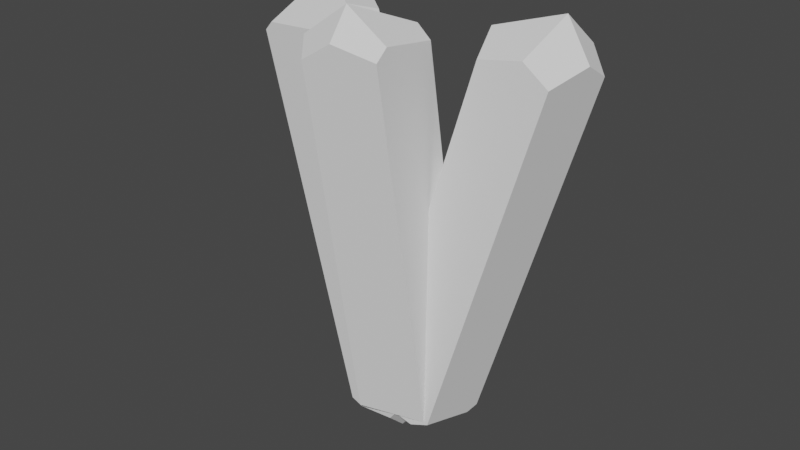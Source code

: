 # Source: gem.blend  (saved by Blender 3.0.42; exported with 4.5.12 LTS)
import bpy
from mathutils import Matrix  # noqa: F401  (used for matrix-valued properties, if any)

bpy.ops.wm.read_factory_settings(use_empty=True)
scene = bpy.context.scene
scene.name = 'Scene'

# ---- collections
col_collection = bpy.data.collections.new('Collection'); scene.collection.children.link(col_collection)

# ---- world
world_world = bpy.data.worlds.new('World'); scene.world = world_world
world_world.use_nodes = True; world_world.node_tree.nodes.clear()
_N = world_world.node_tree.nodes; _L = world_world.node_tree.links
n0 = _N.new('ShaderNodeOutputWorld'); n0.name = 'World Output'; n0.location = (300, 300)
n1 = _N.new('ShaderNodeBackground'); n1.name = 'Background'; n1.location = (10, 300)
n1.inputs[0].default_value = (0.05088, 0.05088, 0.05088, 1.0)
_L.new(n1.outputs[0], n0.inputs[0])
n0.is_active_output = True
world_world.color = (0.05088, 0.05088, 0.05088)
world_world.use_sun_shadow = False
world_world.sun_shadow_jitter_overblur = 0.0

# ---- meshes
me_icosphere = bpy.data.meshes.new('Icosphere')
me_icosphere.from_pydata([(0.0, 0.0, -1.0), (0.7236, -0.5257, -0.4472), (-0.2764, -0.8506, -0.4472), (-0.8944, 0.0, -0.4472), (-0.2764, 0.8506, -0.4472), (0.7236, 0.5257, -0.4472), (0.2764, -0.8506, 0.4472), (-0.7236, -0.5257, 0.4472), (-0.7236, 0.5257, 0.4472), (0.2764, 0.8506, 0.4472), (0.8944, 0.0, 0.4472), (0.0, 0.0, 1.0)], [], [(0, 1, 2), (1, 0, 5), (0, 2, 3), (0, 3, 4), (0, 4, 5), (1, 5, 10), (2, 1, 6), (3, 2, 7), (4, 3, 8), (5, 4, 9), (1, 10, 6), (2, 6, 7), (3, 7, 8), (4, 8, 9), (5, 9, 10), (6, 10, 11), (7, 6, 11), (8, 7, 11), (9, 8, 11), (10, 9, 11)])
_uv = me_icosphere.uv_layers.new(name='UVMap')
_uv.uv.foreach_set('vector', [0.1818, 0.0, 0.2727, 0.1575, 0.09091, 0.1575, 0.2727, 0.1575, 0.3636, 0.0, 0.4545, 0.1575, 0.9091, 0.0, 1.0, 0.1575, 0.8182, 0.1575, 0.7273, 0.0, 0.8182, 0.1575, 0.6364, 0.1575, 0.5455, 0.0, 0.6364, 0.1575, 0.4545, 0.1575, 0.2727, 0.1575, 0.4545, 0.1575, 0.3636, 0.3149, 0.09091, 0.1575, 0.2727, 0.1575, 0.1818, 0.3149, 0.8182, 0.1575, 1.0, 0.1575, 0.9091, 0.3149, 0.6364, 0.1575, 0.8182, 0.1575, 0.7273, 0.3149, 0.4545, 0.1575, 0.6364, 0.1575, 0.5455, 0.3149, 0.2727, 0.1575, 0.3636, 0.3149, 0.1818, 0.3149, 0.09091, 0.1575, 0.1818, 0.3149, 0.0, 0.3149, 0.8182, 0.1575, 0.9091, 0.3149, 0.7273, 0.3149, 0.6364, 0.1575, 0.7273, 0.3149, 0.5455, 0.3149, 0.4545, 0.1575, 0.5455, 0.3149, 0.3636, 0.3149, 0.1818, 0.3149, 0.3636, 0.3149, 0.2727, 0.4724, 0.0, 0.3149, 0.1818, 0.3149, 0.09091, 0.4724, 0.7273, 0.3149, 0.9091, 0.3149, 0.8182, 0.4724, 0.5455, 0.3149, 0.7273, 0.3149, 0.6364, 0.4724, 0.3636, 0.3149, 0.5455, 0.3149, 0.4545, 0.4724])
me_icosphere.use_remesh_fix_poles = True
me_icosphere.use_remesh_preserve_attributes = False
me_icosphere.update()
me_cylinder_001 = bpy.data.meshes.new('Cylinder.001')
me_cylinder_001.from_pydata([(0.0, 0.25, -1.0), (0.0, 0.25, 1.0), (0.2378, 0.07725, -1.0), (0.2378, 0.07725, 1.0), (0.1469, -0.2023, -1.0), (0.1469, -0.2023, 1.0), (-0.1469, -0.2023, -1.0), (-0.1469, -0.2023, 1.0), (-0.2378, 0.07725, -1.0), (-0.2378, 0.07725, 1.0)], [], [(0, 1, 3, 2), (2, 3, 5, 4), (4, 5, 7, 6), (3, 1, 9, 7, 5), (6, 7, 9, 8), (8, 9, 1, 0), (0, 2, 4, 6, 8)])
_uv = me_cylinder_001.uv_layers.new(name='UVMap')
_uv.uv.foreach_set('vector', [1.0, 0.5, 1.0, 1.0, 0.8, 1.0, 0.8, 0.5, 0.8, 0.5, 0.8, 1.0, 0.6, 1.0, 0.6, 0.5, 0.6, 0.5, 0.6, 1.0, 0.4, 1.0, 0.4, 0.5, 0.4783, 0.3242, 0.25, 0.49, 0.02175, 0.3242, 0.1089, 0.05584, 0.3911, 0.05584, 0.4, 0.5, 0.4, 1.0, 0.2, 1.0, 0.2, 0.5, 0.2, 0.5, 0.2, 1.0, 2.98e-08, 1.0, 2.98e-08, 0.5, 0.75, 0.49, 0.9783, 0.3242, 0.8911, 0.05584, 0.6089, 0.05584, 0.5217, 0.3242])
me_cylinder_001.use_remesh_fix_poles = True
me_cylinder_001.use_remesh_preserve_attributes = False
me_cylinder_001.update()
me_cylinder_002 = bpy.data.meshes.new('Cylinder.002')
me_cylinder_002.from_pydata([(0.1119, 0.0, -0.9937), (-0.1119, 0.0, 0.9937), (0.1099, 0.1702, 0.8532), (0.0, 0.25, -0.8022), (0.0, 0.25, 0.803), (0.1389, 0.1491, -0.895), (0.2378, 0.07725, -0.8587), (0.2378, 0.07725, 0.7809), (0.1607, -0.16, 0.838), (0.215, 0.007295, -0.9126), (0.162, -0.1558, -0.8837), (0.1469, -0.2023, -0.8487), (0.1469, -0.2023, 0.811), (-0.1469, -0.2023, -0.827), (-0.1469, -0.2023, 0.8595), (-0.1479, -0.1993, -0.8291), (-0.2104, -0.006967, 0.9162), (-0.148, -0.1991, 0.8619), (-0.2378, 0.07725, -0.7881), (-0.2378, 0.07725, 0.8566), (-0.1559, 0.1367, 0.8972), (-0.1403, 0.148, -0.8496)], [], [(7, 6, 5, 3, 4, 2), (9, 6, 7, 8, 12, 11, 10), (11, 12, 14, 13), (13, 14, 17, 16, 19, 18, 15), (18, 19, 20, 4, 3, 21), (0, 10, 11, 13, 15), (0, 9, 10), (0, 15, 18, 21), (3, 5, 0, 21), (0, 5, 6, 9), (14, 12, 8, 1, 17), (16, 17, 1), (16, 1, 20, 19), (20, 1, 2, 4), (7, 2, 1, 8)])
_uv = me_cylinder_002.uv_layers.new(name='UVMap')
_uv.uv.foreach_set('vector', [0.8, 0.9452, 0.8, 0.5353, 0.8832, 0.5262, 1.0, 0.5494, 1.0, 0.9508, 0.9076, 0.9633, 0.7499, 0.5219, 0.8, 0.5353, 0.8, 0.9452, 0.6303, 0.9595, 0.6, 0.9528, 0.6, 0.5378, 0.6332, 0.5291, 0.6, 0.5378, 0.6, 0.9528, 0.4, 0.9649, 0.4, 0.5433, 0.4, 0.5433, 0.4, 0.9649, 0.3977, 0.9655, 0.2603, 0.9791, 0.2, 0.9641, 0.2, 0.553, 0.3979, 0.5427, 0.2, 0.553, 0.2, 0.9641, 0.1311, 0.9743, 2.98e-08, 0.9508, 2.98e-08, 0.5494, 0.1181, 0.5376, 0.1818, 0.0, 0.1989, 0.02953, 0.199, 0.03992, 0.1505, 0.05544, 0.1501, 0.05489, 0.3636, 0.0, 0.375, 0.01968, 0.3466, 0.02953, 0.9091, 0.0, 0.9408, 0.05489, 0.8921, 0.06936, 0.8809, 0.04883, 0.7257, 0.05777, 0.7116, 0.02708, 0.7273, 0.0, 0.7555, 0.04883, 0.5455, 0.0, 0.5611, 0.02708, 0.5402, 0.03421, 0.5341, 0.01968, 0.2518, 0.4355, 0.2978, 0.4124, 0.3032, 0.4196, 0.2727, 0.4724, 0.2518, 0.4362, 0.08006, 0.4536, 0.1118, 0.4362, 0.09091, 0.4724, 0.829, 0.4536, 0.8182, 0.4724, 0.8032, 0.4465, 0.8198, 0.4376, 0.6513, 0.4465, 0.6364, 0.4724, 0.6093, 0.4255, 0.632, 0.4148, 0.4642, 0.401, 0.4816, 0.4255, 0.4545, 0.4724, 0.4241, 0.4196])
me_cylinder_002.use_remesh_fix_poles = True
me_cylinder_002.use_remesh_preserve_attributes = False
me_cylinder_002.update()
me_cylinder_003 = bpy.data.meshes.new('Cylinder.003')
me_cylinder_003.from_pydata([(-0.0365, -0.04201, -0.9985), (0.0365, 0.04201, 0.9985), (0.1287, 0.1565, 0.8959), (0.0, 0.25, -0.8283), (0.0, 0.25, 0.8279), (0.2378, 0.07725, -0.8186), (0.2378, 0.07725, 0.828), (0.2035, -0.0283, 0.8819), (0.2234, 0.03299, -0.8482), (0.1469, -0.2023, -0.826), (0.1469, -0.2023, 0.8043), (0.01909, -0.2023, 0.8617), (0.07572, -0.2023, -0.8736), (-0.1469, -0.2023, -0.8563), (-0.1469, -0.2023, 0.791), (-0.2038, -0.02733, 0.8595), (-0.1523, -0.1858, -0.8696), (-0.2248, 0.03728, -0.867), (-0.2378, 0.07725, -0.8375), (-0.2378, 0.07725, 0.8043), (-0.07235, 0.1974, 0.8774), (-0.01655, 0.238, -0.8417)], [], [(6, 5, 3, 4, 2), (8, 5, 6, 7, 10, 9), (12, 9, 10, 11, 14, 13), (16, 13, 14, 15, 19, 18, 17), (19, 20, 4, 3, 21, 18), (16, 0, 12, 13), (0, 8, 9, 12), (17, 0, 16), (21, 0, 17, 18), (5, 8, 0, 21, 3), (10, 7, 1, 11), (15, 14, 11, 1), (15, 1, 20, 19), (20, 1, 2, 4), (6, 2, 1, 7)])
_uv = me_cylinder_003.uv_layers.new(name='UVMap')
_uv.uv.foreach_set('vector', [0.8, 0.957, 0.8, 0.5453, 1.0, 0.5429, 1.0, 0.957, 0.8917, 0.974, 0.7683, 0.538, 0.8, 0.5453, 0.8, 0.957, 0.7245, 0.9705, 0.6, 0.9511, 0.6, 0.5435, 0.5515, 0.5316, 0.6, 0.5435, 0.6, 0.9511, 0.513, 0.9654, 0.4, 0.9478, 0.4, 0.5359, 0.3882, 0.5326, 0.4, 0.5359, 0.4, 0.9478, 0.2748, 0.9649, 0.2, 0.9511, 0.2, 0.5406, 0.2286, 0.5333, 0.2, 0.9511, 0.06086, 0.9693, 2.98e-08, 0.957, 2.98e-08, 0.5429, 0.01392, 0.5396, 0.2, 0.5406, 0.1624, 0.03371, 0.1818, 0.0, 0.2019, 0.03475, 0.1634, 0.03736, 0.3636, 0.0, 0.3904, 0.04634, 0.3475, 0.04903, 0.3436, 0.03475, 0.8881, 0.03638, 0.9091, 0.0, 0.9286, 0.03371, 0.6995, 0.04815, 0.7273, 0.0, 0.7483, 0.03638, 0.7467, 0.04511, 0.5216, 0.05543, 0.5187, 0.04634, 0.5455, 0.0, 0.5733, 0.04815, 0.5723, 0.05228, 0.2675, 0.4154, 0.2914, 0.4401, 0.2727, 0.4724, 0.2485, 0.4304, 0.06617, 0.4295, 0.09285, 0.4086, 0.1152, 0.4304, 0.09091, 0.4724, 0.8429, 0.4295, 0.8182, 0.4724, 0.7987, 0.4387, 0.8276, 0.4147, 0.6558, 0.4387, 0.6364, 0.4724, 0.6209, 0.4455, 0.6435, 0.426, 0.4523, 0.4264, 0.47, 0.4455, 0.4545, 0.4724, 0.4359, 0.4401])
me_cylinder_003.use_remesh_fix_poles = True
me_cylinder_003.use_remesh_preserve_attributes = False
me_cylinder_003.update()
me_cylinder_004 = bpy.data.meshes.new('Cylinder.004')
me_cylinder_004.from_pydata([(0.005614, 0.06917, -0.9976), (-0.005614, -0.06917, 0.9976), (0.1724, 0.1247, 0.854), (0.0, 0.25, -0.8547), (0.0, 0.25, 0.7888), (0.02856, 0.2293, -0.8814), (0.2113, 0.09649, -0.8647), (0.2378, 0.07725, 0.8087), (0.2378, 0.07725, -0.8416), (0.1658, -0.1442, 0.8757), (0.1469, -0.2023, -0.8306), (0.1469, -0.2023, 0.8374), (-0.02469, -0.2023, 0.901), (0.1426, -0.2023, -0.8336), (-0.1469, -0.2023, -0.8059), (-0.1469, -0.2023, 0.8325), (-0.1826, -0.09267, 0.8833), (-0.1722, -0.1245, -0.8542), (-0.2378, 0.07725, -0.8183), (-0.2378, 0.07725, 0.8014), (-0.122, 0.1614, 0.8583), (-0.1533, 0.1387, -0.8846)], [], [(5, 3, 4, 2, 7, 8, 6), (8, 7, 9, 11, 10), (13, 10, 11, 12, 15, 14), (14, 15, 16, 19, 18, 17), (18, 19, 20, 4, 3, 21), (14, 17, 0, 13), (0, 6, 8, 10, 13), (0, 17, 18, 21), (3, 5, 0, 21), (5, 6, 0), (11, 9, 1, 12), (16, 15, 12, 1), (16, 1, 20, 19), (20, 1, 2, 4), (7, 2, 1, 9)])
_uv = me_cylinder_004.uv_layers.new(name='UVMap')
_uv.uv.foreach_set('vector', [0.976, 0.5296, 1.0, 0.5363, 1.0, 0.9472, 0.855, 0.9635, 0.8, 0.9522, 0.8, 0.5396, 0.8223, 0.5338, 0.8, 0.5396, 0.8, 0.9522, 0.6416, 0.9689, 0.6, 0.9594, 0.6, 0.5423, 0.5971, 0.5416, 0.6, 0.5423, 0.6, 0.9594, 0.4832, 0.9753, 0.4, 0.9581, 0.4, 0.5485, 0.4, 0.5485, 0.4, 0.9581, 0.3216, 0.9708, 0.2, 0.9503, 0.2, 0.5454, 0.3444, 0.5365, 0.2, 0.5454, 0.2, 0.9503, 0.1026, 0.9646, 2.98e-08, 0.9472, 2.98e-08, 0.5363, 0.1289, 0.5289, 0.1621, 0.06007, 0.1559, 0.04485, 0.1818, 0.0, 0.2117, 0.05173, 0.3636, 0.0, 0.3849, 0.0369, 0.3842, 0.04378, 0.3341, 0.05256, 0.3338, 0.05173, 0.9091, 0.0, 0.935, 0.04485, 0.8983, 0.05116, 0.8912, 0.03099, 0.7126, 0.03706, 0.7101, 0.02982, 0.7273, 0.0, 0.7452, 0.03099, 0.5627, 0.02982, 0.5242, 0.0369, 0.5455, 0.0, 0.2842, 0.4292, 0.292, 0.4389, 0.2727, 0.4724, 0.2584, 0.4476, 0.07258, 0.4406, 0.09053, 0.4283, 0.1052, 0.4476, 0.09091, 0.4724, 0.8365, 0.4406, 0.8182, 0.4724, 0.7928, 0.4284, 0.8153, 0.4141, 0.6617, 0.4284, 0.6364, 0.4724, 0.6104, 0.4275, 0.6429, 0.4067, 0.4699, 0.4154, 0.4805, 0.4275, 0.4545, 0.4724, 0.4352, 0.4389])
me_cylinder_004.use_remesh_fix_poles = True
me_cylinder_004.use_remesh_preserve_attributes = False
me_cylinder_004.update()

# ---- objects
ob_icosphere = bpy.data.objects.new('Icosphere', me_icosphere)
ob_cylinder = bpy.data.objects.new('Cylinder', me_cylinder_001)
ob_cylinder_001 = bpy.data.objects.new('Cylinder.001', me_cylinder_002)
ob_cylinder_002 = bpy.data.objects.new('Cylinder.002', me_cylinder_003)
ob_cylinder_003 = bpy.data.objects.new('Cylinder.003', me_cylinder_004)
ob_empty = bpy.data.objects.new('Empty', None)
ob_empty_001 = bpy.data.objects.new('Empty.001', None)
ob_empty_002 = bpy.data.objects.new('Empty.002', None)

# ---- transforms, parenting, visibility, modifiers, constraints
ob_icosphere.location = (0.0, 0.0, 1.0)
ob_icosphere.rotation_euler = (0.06469, 0.02527, -0.4529)
ob_icosphere.hide_render = True
ob_icosphere.display_type = 'WIRE'
ob_cylinder.location = (0.0, 0.0, 1.0)
ob_cylinder.hide_render = True
_m = ob_cylinder.modifiers.new('Boolean', 'BOOLEAN')
_m.object = ob_icosphere
_m.operation = 'INTERSECT'
ob_cylinder_001.parent = ob_empty
ob_cylinder_001.location = (0.0, 0.0, 1.0)
ob_cylinder_002.parent = ob_empty_001
ob_cylinder_002.location = (0.0, 0.0, 1.0)
ob_cylinder_003.parent = ob_empty_002
ob_cylinder_003.location = (0.0, 0.0, 1.0)
ob_empty.location = (0.0, 0.0, 0.0)
ob_empty.rotation_euler = (0.2761, -0.1056, -1.319)
ob_empty_001.location = (0.0, 0.0, 0.0)
ob_empty_001.rotation_euler = (-0.0404, 0.2691, 0.1273)
ob_empty_002.location = (0.0, 0.0, 0.0)
ob_empty_002.rotation_euler = (0.1336, -0.06215, 0.2939)

# ---- collection membership
col_collection.objects.link(ob_icosphere)
col_collection.objects.link(ob_cylinder)
col_collection.objects.link(ob_cylinder_001)
col_collection.objects.link(ob_cylinder_002)
col_collection.objects.link(ob_cylinder_003)
col_collection.objects.link(ob_empty)
col_collection.objects.link(ob_empty_001)
col_collection.objects.link(ob_empty_002)

# ---- scene / render settings (as saved in the file)
scene.frame_start = 1; scene.frame_end = 250; scene.frame_set(1)
scene.render.engine = 'BLENDER_EEVEE_NEXT'
scene.cycles.sampling_pattern = 'TABULATED_SOBOL'
scene.cycles.use_light_tree = False
scene.view_settings.view_transform = 'Filmic'
bpy.context.view_layer.update()

# ---- added for rendering (the .blend has no active camera and no usable light): camera, sun
cam_auto = bpy.data.cameras.new('AutoCamera')
cam_auto.lens = 50.0
cam_auto.sensor_width = 36.0
cam_auto.clip_end = 1000.0
ob_auto_camera = bpy.data.objects.new('AutoCamera', cam_auto)
scene.collection.objects.link(ob_auto_camera)
ob_auto_camera.location = (2.57355, -3.18227, 3.05441)
ob_auto_camera.rotation_euler = (1.09748, -7.21219e-08, 0.694738)
scene.camera = ob_auto_camera
light_auto_sun = bpy.data.lights.new('AutoSun', 'SUN')
light_auto_sun.energy = 3.0
light_auto_sun.angle = 0.0523599
ob_auto_sun = bpy.data.objects.new('AutoSun', light_auto_sun)
scene.collection.objects.link(ob_auto_sun)
ob_auto_sun.rotation_euler = (0.872665, 0.174533, 0.523599)
bpy.context.view_layer.update()
